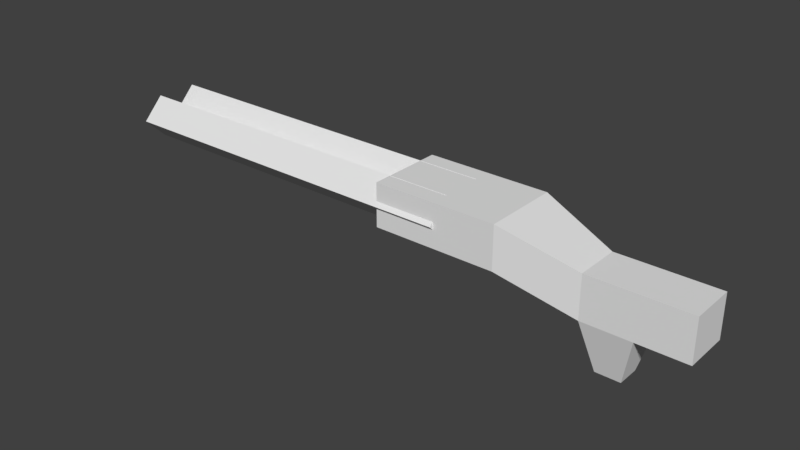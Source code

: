 # Source: Shotty1.blend  (saved by Blender 2.78.0; exported with 4.5.12 LTS)
import bpy
from mathutils import Matrix  # noqa: F401  (used for matrix-valued properties, if any)

bpy.ops.wm.read_factory_settings(use_empty=True)
scene = bpy.context.scene
scene.name = 'Scene'

# ---- collections
col_collection_1 = bpy.data.collections.new('Collection 1'); scene.collection.children.link(col_collection_1)

# ---- world
world_world = bpy.data.worlds.new('World'); scene.world = world_world
world_world.color = (0.05088, 0.05088, 0.05088)
world_world.use_sun_shadow = False
world_world.sun_shadow_jitter_overblur = 0.0
world_world.cycles.sampling_method = 'MANUAL'

# ---- meshes
me_cube_006 = bpy.data.meshes.new('Cube.006')
me_cube_006.from_pydata([(-2.0, -0.6577, -0.7071), (-2.0, -1.37, -0.005554), (-2.0, -0.01037, -0.005554), (-2.0, -0.6688, 0.7071), (0.0, -0.6577, -0.7071), (0.0, -1.37, -0.005554), (0.0, -0.01037, -0.005554), (0.0, -0.6688, 0.7071), (-2.0, 0.7023, -0.7071), (-2.0, 1.404, 0.005554), (-2.0, 0.6912, 0.7071), (0.0, 0.7023, -0.7071), (0.0, 1.404, 0.005554), (0.0, 0.6912, 0.7071)], [], [(0, 1, 3, 2), (2, 3, 7, 6), (6, 7, 5, 4), (4, 5, 1, 0), (2, 6, 4, 0), (7, 3, 1, 5), (8, 2, 10, 9), (9, 10, 13, 12), (12, 13, 6, 11), (11, 6, 2, 8), (9, 12, 11, 8), (13, 10, 2, 6)])
me_cube_006.use_remesh_preserve_volume = False
me_cube_006.use_remesh_preserve_attributes = False
me_cube_006.use_mirror_vertex_groups = False
me_cube_006.update()
me_cube_007 = bpy.data.meshes.new('Cube.007')
me_cube_007.from_pydata([(-1.0, -1.0, -1.0), (-1.0, -1.0, 1.0), (-1.0, 1.0, -1.0), (-1.0, 1.0, 1.0), (1.0, -1.0, -1.0), (1.0, -1.0, 1.0), (1.0, 1.0, -1.0), (1.0, 1.0, 1.0), (2.2, -0.6, -2.143), (2.2, -0.6, -0.1429), (2.2, 0.6, -2.143), (2.2, 0.6, -0.1429), (3.0, -0.6, -2.143), (3.0, -0.6, -0.1429), (3.0, 0.6, -2.143), (3.0, 0.6, -0.1429), (3.8, -0.6, -2.143), (3.8, -0.6, -0.1429), (3.8, 0.6, -2.143), (3.8, 0.6, -0.1429), (2.4, -0.3, -4.429), (2.4, 0.3, -4.429), (2.8, -0.3, -4.429), (2.8, 0.3, -4.429)], [], [(0, 1, 3, 2), (2, 3, 7, 6), (6, 7, 11, 10), (4, 5, 1, 0), (2, 6, 4, 0), (7, 3, 1, 5), (11, 9, 13, 15), (4, 6, 10, 8), (7, 5, 9, 11), (5, 4, 8, 9), (15, 13, 17, 19), (9, 8, 12, 13), (10, 11, 15, 14), (12, 8, 20, 22), (18, 19, 17, 16), (13, 12, 16, 17), (14, 15, 19, 18), (12, 14, 18, 16), (20, 21, 23, 22), (10, 14, 23, 21), (8, 10, 21, 20), (14, 12, 22, 23)])
me_cube_007.use_remesh_preserve_volume = False
me_cube_007.use_remesh_preserve_attributes = False
me_cube_007.use_mirror_vertex_groups = False
me_cube_007.update()

# ---- objects
ob_barrel = bpy.data.objects.new('Barrel', me_cube_006)
ob_stock = bpy.data.objects.new('Stock', me_cube_007)

# ---- transforms, parenting, visibility, modifiers, constraints
ob_barrel.location = (0.0, 0.0, 1.0)
ob_barrel.scale = (0.75, 0.125, 0.125)
ob_barrel.lineart.crease_threshold = 0.0
ob_stock.location = (0.0, 0.0, 1.0)
ob_stock.scale = (0.25, 0.1562, 0.0875)
ob_stock.lineart.crease_threshold = 0.0

# ---- collection membership
col_collection_1.objects.link(ob_barrel)
col_collection_1.objects.link(ob_stock)

# ---- scene / render settings (as saved in the file)
scene.frame_start = 1; scene.frame_end = 250; scene.frame_set(1)
scene.render.engine = 'BLENDER_EEVEE_NEXT'
scene.render.resolution_percentage = 50
scene.render.dither_intensity = 0.0
scene.cycles.use_denoising = False
scene.cycles.samples = 128
scene.cycles.sampling_pattern = 'TABULATED_SOBOL'
scene.cycles.light_sampling_threshold = 0.0
scene.cycles.use_adaptive_sampling = False
scene.cycles.use_light_tree = False
scene.cycles.blur_glossy = 0.0
scene.cycles.sample_clamp_indirect = 0.0
scene.view_settings.view_transform = 'Standard'
bpy.context.view_layer.update()

# ---- added for rendering (the .blend has no active camera and no usable light): camera, sun
cam_auto = bpy.data.cameras.new('AutoCamera')
cam_auto.lens = 50.0
cam_auto.sensor_width = 36.0
cam_auto.clip_end = 1000.0
ob_auto_camera = bpy.data.objects.new('AutoCamera', cam_auto)
scene.collection.objects.link(ob_auto_camera)
ob_auto_camera.location = (2.05635, -2.79553, 2.71552)
ob_auto_camera.rotation_euler = (1.09748, -7.21219e-08, 0.694738)
scene.camera = ob_auto_camera
light_auto_sun = bpy.data.lights.new('AutoSun', 'SUN')
light_auto_sun.energy = 3.0
light_auto_sun.angle = 0.0523599
ob_auto_sun = bpy.data.objects.new('AutoSun', light_auto_sun)
scene.collection.objects.link(ob_auto_sun)
ob_auto_sun.rotation_euler = (0.872665, 0.174533, 0.523599)
bpy.context.view_layer.update()
